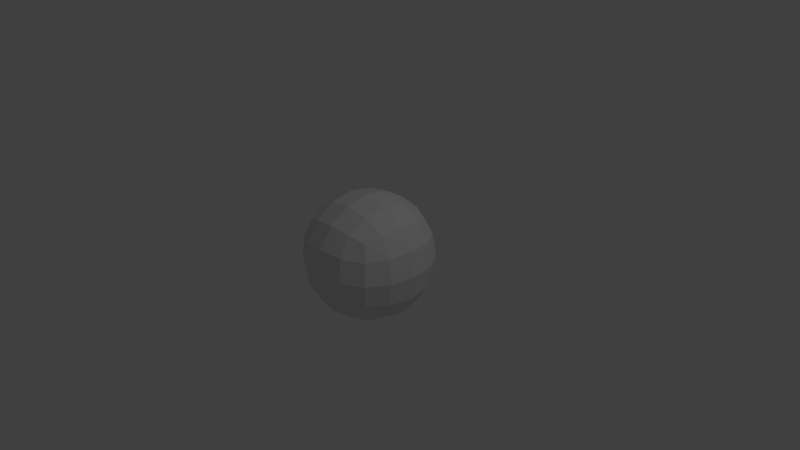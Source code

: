 # Source: third.scene.blend  (saved by Blender 2.78.0; exported with 4.5.12 LTS)
import bpy
from mathutils import Matrix  # noqa: F401  (used for matrix-valued properties, if any)

bpy.ops.wm.read_factory_settings(use_empty=True)
scene = bpy.context.scene
scene.name = 'ThirdScene'

# ---- collections
col_collection_1 = bpy.data.collections.new('Collection 1'); scene.collection.children.link(col_collection_1)

# ---- materials (node trees are filled in below, after node groups)
mat_material = bpy.data.materials.new('Material')
mat_material.alpha_threshold = 0.0
mat_material.use_transparent_shadow = False
mat_material.roughness = 0.5
mat_material.line_color = (0.0, 0.0, 0.0, 1.0)

# ---- material node trees

# ---- world
world_world = bpy.data.worlds.new('World'); scene.world = world_world
world_world.color = (0.05088, 0.05088, 0.05088)
world_world.use_sun_shadow = False
world_world.sun_shadow_jitter_overblur = 0.0
world_world.cycles.sampling_method = 'MANUAL'

# ---- cameras
cam_camera = bpy.data.cameras.new('Camera')
cam_camera.clip_end = 100.0
cam_camera.lens = 35.0
cam_camera.sensor_width = 32.0
cam_camera.sensor_height = 18.0
cam_camera.ortho_scale = 7.314
cam_camera.dof.focus_distance = 0.0
cam_camera.dof.aperture_fstop = 128.0

# ---- lights
light_lamp = bpy.data.lights.new('Lamp', 'POINT')
light_lamp.transmission_factor = 0.0
light_lamp.cutoff_distance = 30.0
light_lamp.energy = 100.0
light_lamp.shadow_buffer_clip_start = 1.001
light_lamp.shadow_soft_size = 0.1
light_lamp.shadow_maximum_resolution = 0.006
light_lamp.use_absolute_resolution = True

# ---- meshes
me_cube = bpy.data.meshes.new('Cube')
me_cube.from_pydata([(1.0, 1.0, -1.0), (1.0, -1.0, -1.0), (-1.0, -1.0, -1.0), (-1.0, 1.0, -1.0), (1.0, 1.0, 1.0), (1.0, -1.0, 1.0), (-1.0, -1.0, 1.0), (-1.0, 1.0, 1.0)], [], [(0, 1, 2, 3), (4, 7, 6, 5), (0, 4, 5, 1), (1, 5, 6, 2), (2, 6, 7, 3), (4, 0, 3, 7)])
me_cube.materials.append(mat_material)
me_cube.use_remesh_preserve_volume = False
me_cube.use_remesh_preserve_attributes = False
me_cube.use_mirror_vertex_groups = False
me_cube.update()

# ---- objects
ob_cube = bpy.data.objects.new('Cube', me_cube)
ob_lamp = bpy.data.objects.new('Lamp', light_lamp)
ob_camera = bpy.data.objects.new('Camera', cam_camera)

# ---- transforms, parenting, visibility, modifiers, constraints
ob_cube.location = (0.0, 0.0, 0.0)
ob_cube.lock_rotations_4d = False
ob_cube.empty_display_type = 'ARROWS'
ob_cube.lineart.crease_threshold = 0.0
_m = ob_cube.modifiers.new('Subsurf', 'SUBSURF')
_m.uv_smooth = 'PRESERVE_CORNERS'
_m.quality = 2
_m.levels = 6
_m.show_only_control_edges = False
ob_lamp.location = (4.076, 1.005, 5.904)
ob_lamp.rotation_euler = (0.6503, 0.05522, 1.866)
ob_lamp.lock_rotations_4d = False
ob_lamp.empty_display_type = 'ARROWS'
ob_lamp.color = (0.0, 0.0, 0.0, 0.0)
ob_lamp.lineart.crease_threshold = 0.0
ob_camera.location = (7.481, -6.508, 5.344)
ob_camera.rotation_euler = (1.109, 0.0, 0.8149)
ob_camera.lock_rotations_4d = False
ob_camera.empty_display_type = 'ARROWS'
ob_camera.color = (0.0, 0.0, 0.0, 0.0)
ob_camera.display_type = 'WIRE'
ob_camera.lineart.crease_threshold = 0.0

# ---- collection membership
col_collection_1.objects.link(ob_cube)
col_collection_1.objects.link(ob_lamp)
col_collection_1.objects.link(ob_camera)

# ---- scene / render settings (as saved in the file)
scene.camera = ob_camera
scene.frame_start = 1; scene.frame_end = 250; scene.frame_set(1)
scene.render.engine = 'BLENDER_EEVEE_NEXT'
scene.render.resolution_percentage = 50
scene.render.dither_intensity = 0.0
scene.cycles.use_denoising = False
scene.cycles.samples = 128
scene.cycles.sampling_pattern = 'TABULATED_SOBOL'
scene.cycles.light_sampling_threshold = 0.0
scene.cycles.use_adaptive_sampling = False
scene.cycles.use_light_tree = False
scene.cycles.blur_glossy = 0.0
scene.cycles.sample_clamp_indirect = 0.0
scene.view_settings.view_transform = 'Standard'
bpy.context.view_layer.update()

